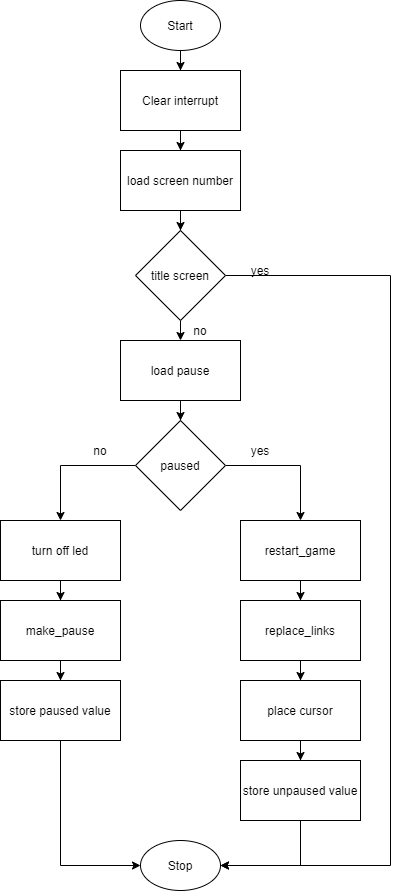

The diagram above was exported from draw.io. Its source (the exported page's mxGraphModel, read from the mxfile embedded in the PNG):
<mxGraphModel dx="1080" dy="870" grid="1" gridSize="10" guides="1" tooltips="1" connect="1" arrows="1" fold="1" page="1" pageScale="1" pageWidth="850" pageHeight="1100" math="0" shadow="0">
  <root>
    <mxCell id="0" />
    <mxCell id="1" parent="0" />
    <mxCell id="21" style="edgeStyle=orthogonalEdgeStyle;rounded=0;orthogonalLoop=1;jettySize=auto;html=1;entryX=0.5;entryY=0;entryDx=0;entryDy=0;" edge="1" parent="1" source="2" target="3">
      <mxGeometry relative="1" as="geometry" />
    </mxCell>
    <mxCell id="2" value="Start" style="ellipse;whiteSpace=wrap;html=1;" vertex="1" parent="1">
      <mxGeometry x="160" width="80" height="50" as="geometry" />
    </mxCell>
    <mxCell id="22" style="edgeStyle=orthogonalEdgeStyle;rounded=0;orthogonalLoop=1;jettySize=auto;html=1;entryX=0.5;entryY=0;entryDx=0;entryDy=0;" edge="1" parent="1" source="3" target="4">
      <mxGeometry relative="1" as="geometry" />
    </mxCell>
    <mxCell id="3" value="Clear interrupt" style="rounded=0;whiteSpace=wrap;html=1;" vertex="1" parent="1">
      <mxGeometry x="140" y="70" width="120" height="60" as="geometry" />
    </mxCell>
    <mxCell id="23" style="edgeStyle=orthogonalEdgeStyle;rounded=0;orthogonalLoop=1;jettySize=auto;html=1;entryX=0.5;entryY=0;entryDx=0;entryDy=0;" edge="1" parent="1" source="4" target="5">
      <mxGeometry relative="1" as="geometry" />
    </mxCell>
    <mxCell id="4" value="load screen number" style="rounded=0;whiteSpace=wrap;html=1;" vertex="1" parent="1">
      <mxGeometry x="140" y="150" width="120" height="60" as="geometry" />
    </mxCell>
    <mxCell id="24" style="edgeStyle=orthogonalEdgeStyle;rounded=0;orthogonalLoop=1;jettySize=auto;html=1;entryX=0.499;entryY=-0.009;entryDx=0;entryDy=0;entryPerimeter=0;" edge="1" parent="1" source="5" target="6">
      <mxGeometry relative="1" as="geometry" />
    </mxCell>
    <mxCell id="31" style="edgeStyle=orthogonalEdgeStyle;rounded=0;orthogonalLoop=1;jettySize=auto;html=1;entryX=1;entryY=0.5;entryDx=0;entryDy=0;" edge="1" parent="1" source="5" target="16">
      <mxGeometry relative="1" as="geometry">
        <Array as="points">
          <mxPoint x="410" y="275" />
          <mxPoint x="410" y="865" />
        </Array>
      </mxGeometry>
    </mxCell>
    <mxCell id="5" value="title screen" style="rhombus;whiteSpace=wrap;html=1;" vertex="1" parent="1">
      <mxGeometry x="155" y="230" width="90" height="90" as="geometry" />
    </mxCell>
    <mxCell id="25" style="edgeStyle=orthogonalEdgeStyle;rounded=0;orthogonalLoop=1;jettySize=auto;html=1;" edge="1" parent="1" source="6" target="7">
      <mxGeometry relative="1" as="geometry" />
    </mxCell>
    <mxCell id="6" value="load pause" style="rounded=0;whiteSpace=wrap;html=1;" vertex="1" parent="1">
      <mxGeometry x="140" y="340" width="120" height="60" as="geometry" />
    </mxCell>
    <mxCell id="19" style="edgeStyle=orthogonalEdgeStyle;rounded=0;orthogonalLoop=1;jettySize=auto;html=1;entryX=0.5;entryY=0;entryDx=0;entryDy=0;" edge="1" parent="1" source="7" target="8">
      <mxGeometry relative="1" as="geometry" />
    </mxCell>
    <mxCell id="20" style="edgeStyle=orthogonalEdgeStyle;rounded=0;orthogonalLoop=1;jettySize=auto;html=1;entryX=0.5;entryY=0;entryDx=0;entryDy=0;" edge="1" parent="1" source="7" target="9">
      <mxGeometry relative="1" as="geometry" />
    </mxCell>
    <mxCell id="7" value="paused" style="rhombus;whiteSpace=wrap;html=1;" vertex="1" parent="1">
      <mxGeometry x="155" y="420" width="90" height="90" as="geometry" />
    </mxCell>
    <mxCell id="26" style="edgeStyle=orthogonalEdgeStyle;rounded=0;orthogonalLoop=1;jettySize=auto;html=1;" edge="1" parent="1" source="8" target="10">
      <mxGeometry relative="1" as="geometry" />
    </mxCell>
    <mxCell id="8" value="turn off led" style="rounded=0;whiteSpace=wrap;html=1;" vertex="1" parent="1">
      <mxGeometry x="20" y="520" width="120" height="60" as="geometry" />
    </mxCell>
    <mxCell id="28" style="edgeStyle=orthogonalEdgeStyle;rounded=0;orthogonalLoop=1;jettySize=auto;html=1;" edge="1" parent="1" source="9" target="12">
      <mxGeometry relative="1" as="geometry" />
    </mxCell>
    <mxCell id="9" value="restart_game" style="rounded=0;whiteSpace=wrap;html=1;" vertex="1" parent="1">
      <mxGeometry x="260" y="520" width="120" height="60" as="geometry" />
    </mxCell>
    <mxCell id="27" style="edgeStyle=orthogonalEdgeStyle;rounded=0;orthogonalLoop=1;jettySize=auto;html=1;" edge="1" parent="1" source="10" target="11">
      <mxGeometry relative="1" as="geometry" />
    </mxCell>
    <mxCell id="10" value="make_pause" style="rounded=0;whiteSpace=wrap;html=1;" vertex="1" parent="1">
      <mxGeometry x="20" y="600" width="120" height="60" as="geometry" />
    </mxCell>
    <mxCell id="17" style="edgeStyle=orthogonalEdgeStyle;rounded=0;orthogonalLoop=1;jettySize=auto;html=1;entryX=0;entryY=0.5;entryDx=0;entryDy=0;" edge="1" parent="1" source="11" target="16">
      <mxGeometry relative="1" as="geometry">
        <Array as="points">
          <mxPoint x="80" y="865" />
        </Array>
      </mxGeometry>
    </mxCell>
    <mxCell id="11" value="store paused value" style="rounded=0;whiteSpace=wrap;html=1;" vertex="1" parent="1">
      <mxGeometry x="20" y="680" width="120" height="60" as="geometry" />
    </mxCell>
    <mxCell id="29" style="edgeStyle=orthogonalEdgeStyle;rounded=0;orthogonalLoop=1;jettySize=auto;html=1;" edge="1" parent="1" source="12" target="13">
      <mxGeometry relative="1" as="geometry" />
    </mxCell>
    <mxCell id="12" value="replace_links" style="rounded=0;whiteSpace=wrap;html=1;" vertex="1" parent="1">
      <mxGeometry x="260" y="600" width="120" height="60" as="geometry" />
    </mxCell>
    <mxCell id="30" style="edgeStyle=orthogonalEdgeStyle;rounded=0;orthogonalLoop=1;jettySize=auto;html=1;" edge="1" parent="1" source="13" target="14">
      <mxGeometry relative="1" as="geometry" />
    </mxCell>
    <mxCell id="13" value="place cursor" style="rounded=0;whiteSpace=wrap;html=1;" vertex="1" parent="1">
      <mxGeometry x="260" y="680" width="120" height="60" as="geometry" />
    </mxCell>
    <mxCell id="18" style="edgeStyle=orthogonalEdgeStyle;rounded=0;orthogonalLoop=1;jettySize=auto;html=1;entryX=1;entryY=0.5;entryDx=0;entryDy=0;exitX=0.5;exitY=1;exitDx=0;exitDy=0;" edge="1" parent="1" source="14" target="16">
      <mxGeometry relative="1" as="geometry">
        <Array as="points" />
      </mxGeometry>
    </mxCell>
    <mxCell id="14" value="store unpaused value" style="rounded=0;whiteSpace=wrap;html=1;" vertex="1" parent="1">
      <mxGeometry x="260" y="760" width="120" height="60" as="geometry" />
    </mxCell>
    <mxCell id="16" value="Stop" style="ellipse;whiteSpace=wrap;html=1;" vertex="1" parent="1">
      <mxGeometry x="160" y="840" width="80" height="50" as="geometry" />
    </mxCell>
    <mxCell id="32" value="yes" style="text;html=1;strokeColor=none;fillColor=none;align=center;verticalAlign=middle;whiteSpace=wrap;rounded=0;" vertex="1" parent="1">
      <mxGeometry x="260" y="260" width="40" height="20" as="geometry" />
    </mxCell>
    <mxCell id="36" value="no" style="text;html=1;strokeColor=none;fillColor=none;align=center;verticalAlign=middle;whiteSpace=wrap;rounded=0;" vertex="1" parent="1">
      <mxGeometry x="200" y="320" width="40" height="20" as="geometry" />
    </mxCell>
    <mxCell id="37" value="no" style="text;html=1;strokeColor=none;fillColor=none;align=center;verticalAlign=middle;whiteSpace=wrap;rounded=0;" vertex="1" parent="1">
      <mxGeometry x="100" y="440" width="40" height="20" as="geometry" />
    </mxCell>
    <mxCell id="40" value="yes" style="text;html=1;strokeColor=none;fillColor=none;align=center;verticalAlign=middle;whiteSpace=wrap;rounded=0;" vertex="1" parent="1">
      <mxGeometry x="260" y="440" width="40" height="20" as="geometry" />
    </mxCell>
  </root>
</mxGraphModel>